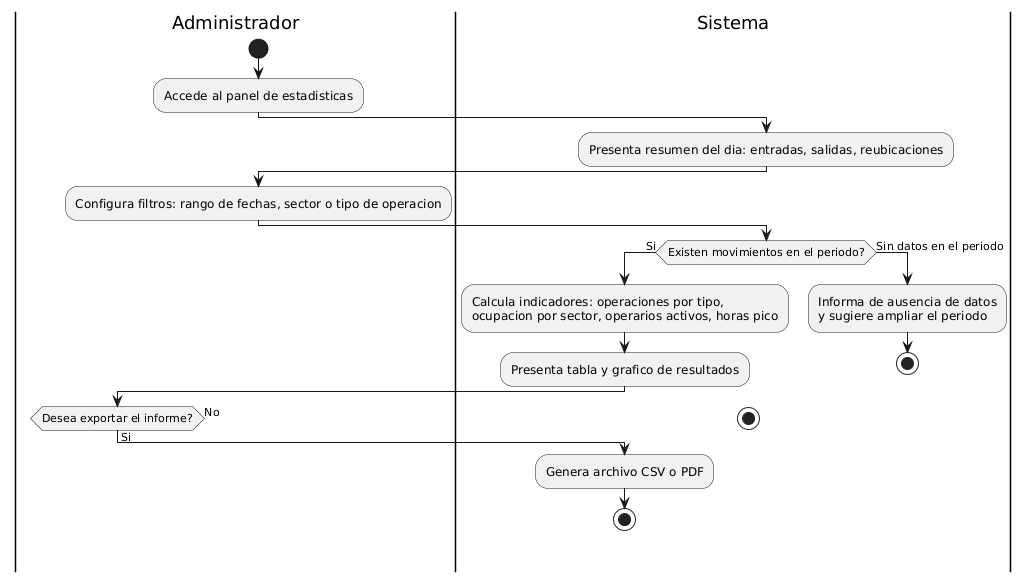

The diagram above was rendered by PlantUML. Its source (embedded in the PNG):
@startuml
|Administrador|
start
:Accede al panel de estadisticas;

|Sistema|
:Presenta resumen del dia: entradas, salidas, reubicaciones;

|Administrador|
:Configura filtros: rango de fechas, sector o tipo de operacion;

|Sistema|
if (Existen movimientos en el periodo?) then (Si)
  :Calcula indicadores: operaciones por tipo,\nocupacion por sector, operarios activos, horas pico;
  :Presenta tabla y grafico de resultados;
  |Administrador|
  if (Desea exportar el informe?) then (Si)
    |Sistema|
    :Genera archivo CSV o PDF;
    stop
  else (No)
    stop
  endif
else (Sin datos en el periodo)
  :Informa de ausencia de datos\ny sugiere ampliar el periodo;
  stop
endif
@enduml